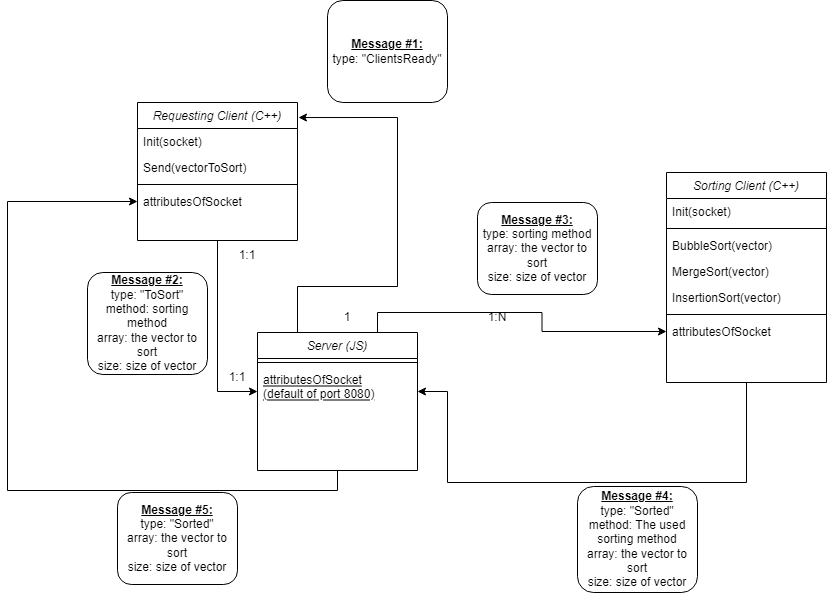

The diagram above was exported from draw.io. Its source (the exported page's mxGraphModel, read from the mxfile embedded in the PNG):
<mxGraphModel dx="961" dy="1741" grid="1" gridSize="10" guides="1" tooltips="1" connect="1" arrows="1" fold="1" page="1" pageScale="1" pageWidth="827" pageHeight="1169" math="0" shadow="0">
  <root>
    <mxCell id="WIyWlLk6GJQsqaUBKTNV-0" />
    <mxCell id="WIyWlLk6GJQsqaUBKTNV-1" parent="WIyWlLk6GJQsqaUBKTNV-0" />
    <mxCell id="OSSWSzCd554yq4ByxB3Y-5" style="edgeStyle=orthogonalEdgeStyle;rounded=0;orthogonalLoop=1;jettySize=auto;html=1;exitX=0.5;exitY=1;exitDx=0;exitDy=0;entryX=0;entryY=0.5;entryDx=0;entryDy=0;" parent="WIyWlLk6GJQsqaUBKTNV-1" source="zkfFHV4jXpPFQw0GAbJ--0" target="zkfFHV4jXpPFQw0GAbJ--10" edge="1">
      <mxGeometry relative="1" as="geometry" />
    </mxCell>
    <mxCell id="zkfFHV4jXpPFQw0GAbJ--0" value="Requesting Client (C++)" style="swimlane;fontStyle=2;align=center;verticalAlign=top;childLayout=stackLayout;horizontal=1;startSize=26;horizontalStack=0;resizeParent=1;resizeLast=0;collapsible=1;marginBottom=0;rounded=0;shadow=0;strokeWidth=1;" parent="WIyWlLk6GJQsqaUBKTNV-1" vertex="1">
      <mxGeometry x="190" y="80" width="160" height="138" as="geometry">
        <mxRectangle x="230" y="140" width="160" height="26" as="alternateBounds" />
      </mxGeometry>
    </mxCell>
    <mxCell id="zkfFHV4jXpPFQw0GAbJ--1" value="Init(socket)" style="text;align=left;verticalAlign=top;spacingLeft=4;spacingRight=4;overflow=hidden;rotatable=0;points=[[0,0.5],[1,0.5]];portConstraint=eastwest;" parent="zkfFHV4jXpPFQw0GAbJ--0" vertex="1">
      <mxGeometry y="26" width="160" height="26" as="geometry" />
    </mxCell>
    <mxCell id="zkfFHV4jXpPFQw0GAbJ--2" value="Send(vectorToSort)&#10;" style="text;align=left;verticalAlign=top;spacingLeft=4;spacingRight=4;overflow=hidden;rotatable=0;points=[[0,0.5],[1,0.5]];portConstraint=eastwest;rounded=0;shadow=0;html=0;" parent="zkfFHV4jXpPFQw0GAbJ--0" vertex="1">
      <mxGeometry y="52" width="160" height="26" as="geometry" />
    </mxCell>
    <mxCell id="zkfFHV4jXpPFQw0GAbJ--4" value="" style="line;html=1;strokeWidth=1;align=left;verticalAlign=middle;spacingTop=-1;spacingLeft=3;spacingRight=3;rotatable=0;labelPosition=right;points=[];portConstraint=eastwest;" parent="zkfFHV4jXpPFQw0GAbJ--0" vertex="1">
      <mxGeometry y="78" width="160" height="8" as="geometry" />
    </mxCell>
    <mxCell id="zkfFHV4jXpPFQw0GAbJ--5" value="attributesOfSocket" style="text;align=left;verticalAlign=top;spacingLeft=4;spacingRight=4;overflow=hidden;rotatable=0;points=[[0,0.5],[1,0.5]];portConstraint=eastwest;" parent="zkfFHV4jXpPFQw0GAbJ--0" vertex="1">
      <mxGeometry y="86" width="160" height="26" as="geometry" />
    </mxCell>
    <mxCell id="OSSWSzCd554yq4ByxB3Y-8" style="edgeStyle=orthogonalEdgeStyle;rounded=0;orthogonalLoop=1;jettySize=auto;html=1;exitX=0.75;exitY=0;exitDx=0;exitDy=0;entryX=0;entryY=0.5;entryDx=0;entryDy=0;" parent="WIyWlLk6GJQsqaUBKTNV-1" source="zkfFHV4jXpPFQw0GAbJ--6" target="OSSWSzCd554yq4ByxB3Y-3" edge="1">
      <mxGeometry relative="1" as="geometry" />
    </mxCell>
    <mxCell id="OSSWSzCd554yq4ByxB3Y-15" style="edgeStyle=orthogonalEdgeStyle;rounded=0;orthogonalLoop=1;jettySize=auto;html=1;exitX=0.5;exitY=1;exitDx=0;exitDy=0;entryX=0;entryY=0.5;entryDx=0;entryDy=0;" parent="WIyWlLk6GJQsqaUBKTNV-1" source="zkfFHV4jXpPFQw0GAbJ--6" target="zkfFHV4jXpPFQw0GAbJ--5" edge="1">
      <mxGeometry relative="1" as="geometry">
        <Array as="points">
          <mxPoint x="390" y="468" />
          <mxPoint x="60" y="468" />
          <mxPoint x="60" y="179" />
        </Array>
      </mxGeometry>
    </mxCell>
    <mxCell id="yPaYF-cYWogDws6pTLt2-1" style="edgeStyle=orthogonalEdgeStyle;rounded=0;orthogonalLoop=1;jettySize=auto;html=1;exitX=0.25;exitY=0;exitDx=0;exitDy=0;entryX=1.006;entryY=0.109;entryDx=0;entryDy=0;entryPerimeter=0;" parent="WIyWlLk6GJQsqaUBKTNV-1" source="zkfFHV4jXpPFQw0GAbJ--6" target="zkfFHV4jXpPFQw0GAbJ--0" edge="1">
      <mxGeometry relative="1" as="geometry">
        <Array as="points">
          <mxPoint x="350" y="264" />
          <mxPoint x="450" y="264" />
          <mxPoint x="450" y="95" />
        </Array>
      </mxGeometry>
    </mxCell>
    <mxCell id="zkfFHV4jXpPFQw0GAbJ--6" value="Server (JS)" style="swimlane;fontStyle=2;align=center;verticalAlign=top;childLayout=stackLayout;horizontal=1;startSize=26;horizontalStack=0;resizeParent=1;resizeLast=0;collapsible=1;marginBottom=0;rounded=0;shadow=0;strokeWidth=1;" parent="WIyWlLk6GJQsqaUBKTNV-1" vertex="1">
      <mxGeometry x="310" y="310" width="160" height="138" as="geometry">
        <mxRectangle x="130" y="380" width="160" height="26" as="alternateBounds" />
      </mxGeometry>
    </mxCell>
    <mxCell id="zkfFHV4jXpPFQw0GAbJ--9" value="" style="line;html=1;strokeWidth=1;align=left;verticalAlign=middle;spacingTop=-1;spacingLeft=3;spacingRight=3;rotatable=0;labelPosition=right;points=[];portConstraint=eastwest;" parent="zkfFHV4jXpPFQw0GAbJ--6" vertex="1">
      <mxGeometry y="26" width="160" height="8" as="geometry" />
    </mxCell>
    <mxCell id="zkfFHV4jXpPFQw0GAbJ--10" value="attributesOfSocket &#10;(default of port 8080)" style="text;align=left;verticalAlign=top;spacingLeft=4;spacingRight=4;overflow=hidden;rotatable=0;points=[[0,0.5],[1,0.5]];portConstraint=eastwest;fontStyle=4" parent="zkfFHV4jXpPFQw0GAbJ--6" vertex="1">
      <mxGeometry y="34" width="160" height="50" as="geometry" />
    </mxCell>
    <mxCell id="OSSWSzCd554yq4ByxB3Y-13" style="edgeStyle=orthogonalEdgeStyle;rounded=0;orthogonalLoop=1;jettySize=auto;html=1;exitX=0.5;exitY=1;exitDx=0;exitDy=0;entryX=1;entryY=0.5;entryDx=0;entryDy=0;" parent="WIyWlLk6GJQsqaUBKTNV-1" source="zkfFHV4jXpPFQw0GAbJ--17" target="zkfFHV4jXpPFQw0GAbJ--10" edge="1">
      <mxGeometry relative="1" as="geometry">
        <Array as="points">
          <mxPoint x="799" y="460" />
          <mxPoint x="500" y="460" />
          <mxPoint x="500" y="369" />
        </Array>
      </mxGeometry>
    </mxCell>
    <mxCell id="zkfFHV4jXpPFQw0GAbJ--17" value="Sorting Client (C++)" style="swimlane;fontStyle=2;align=center;verticalAlign=top;childLayout=stackLayout;horizontal=1;startSize=26;horizontalStack=0;resizeParent=1;resizeLast=0;collapsible=1;marginBottom=0;rounded=0;shadow=0;strokeWidth=1;" parent="WIyWlLk6GJQsqaUBKTNV-1" vertex="1">
      <mxGeometry x="719" y="150" width="160" height="210" as="geometry">
        <mxRectangle x="550" y="140" width="160" height="26" as="alternateBounds" />
      </mxGeometry>
    </mxCell>
    <mxCell id="zkfFHV4jXpPFQw0GAbJ--18" value="Init(socket)" style="text;align=left;verticalAlign=top;spacingLeft=4;spacingRight=4;overflow=hidden;rotatable=0;points=[[0,0.5],[1,0.5]];portConstraint=eastwest;" parent="zkfFHV4jXpPFQw0GAbJ--17" vertex="1">
      <mxGeometry y="26" width="160" height="26" as="geometry" />
    </mxCell>
    <mxCell id="zkfFHV4jXpPFQw0GAbJ--23" value="" style="line;html=1;strokeWidth=1;align=left;verticalAlign=middle;spacingTop=-1;spacingLeft=3;spacingRight=3;rotatable=0;labelPosition=right;points=[];portConstraint=eastwest;" parent="zkfFHV4jXpPFQw0GAbJ--17" vertex="1">
      <mxGeometry y="52" width="160" height="8" as="geometry" />
    </mxCell>
    <mxCell id="zkfFHV4jXpPFQw0GAbJ--24" value="BubbleSort(vector)" style="text;align=left;verticalAlign=top;spacingLeft=4;spacingRight=4;overflow=hidden;rotatable=0;points=[[0,0.5],[1,0.5]];portConstraint=eastwest;" parent="zkfFHV4jXpPFQw0GAbJ--17" vertex="1">
      <mxGeometry y="60" width="160" height="26" as="geometry" />
    </mxCell>
    <mxCell id="zkfFHV4jXpPFQw0GAbJ--25" value="MergeSort(vector)" style="text;align=left;verticalAlign=top;spacingLeft=4;spacingRight=4;overflow=hidden;rotatable=0;points=[[0,0.5],[1,0.5]];portConstraint=eastwest;" parent="zkfFHV4jXpPFQw0GAbJ--17" vertex="1">
      <mxGeometry y="86" width="160" height="26" as="geometry" />
    </mxCell>
    <mxCell id="OSSWSzCd554yq4ByxB3Y-0" value="InsertionSort(vector)" style="text;align=left;verticalAlign=top;spacingLeft=4;spacingRight=4;overflow=hidden;rotatable=0;points=[[0,0.5],[1,0.5]];portConstraint=eastwest;" parent="zkfFHV4jXpPFQw0GAbJ--17" vertex="1">
      <mxGeometry y="112" width="160" height="26" as="geometry" />
    </mxCell>
    <mxCell id="OSSWSzCd554yq4ByxB3Y-2" value="" style="line;html=1;strokeWidth=1;align=left;verticalAlign=middle;spacingTop=-1;spacingLeft=3;spacingRight=3;rotatable=0;labelPosition=right;points=[];portConstraint=eastwest;" parent="zkfFHV4jXpPFQw0GAbJ--17" vertex="1">
      <mxGeometry y="138" width="160" height="8" as="geometry" />
    </mxCell>
    <mxCell id="OSSWSzCd554yq4ByxB3Y-3" value="attributesOfSocket" style="text;align=left;verticalAlign=top;spacingLeft=4;spacingRight=4;overflow=hidden;rotatable=0;points=[[0,0.5],[1,0.5]];portConstraint=eastwest;" parent="zkfFHV4jXpPFQw0GAbJ--17" vertex="1">
      <mxGeometry y="146" width="160" height="26" as="geometry" />
    </mxCell>
    <mxCell id="OSSWSzCd554yq4ByxB3Y-6" value="&lt;b&gt;&lt;u&gt;Message #2:&lt;/u&gt;&lt;/b&gt;&lt;br&gt;type: &quot;ToSort&quot;&lt;br&gt;method: sorting method&lt;br&gt;array: the vector to sort&lt;br&gt;size: size of vector" style="rounded=1;whiteSpace=wrap;html=1;" parent="WIyWlLk6GJQsqaUBKTNV-1" vertex="1">
      <mxGeometry x="140" y="250" width="120" height="102" as="geometry" />
    </mxCell>
    <mxCell id="OSSWSzCd554yq4ByxB3Y-7" value="&lt;b&gt;&lt;u&gt;Message #3:&lt;/u&gt;&lt;/b&gt;&lt;br&gt;type: sorting method&lt;br&gt;array: the vector to sort&lt;br&gt;size: size of vector" style="rounded=1;whiteSpace=wrap;html=1;" parent="WIyWlLk6GJQsqaUBKTNV-1" vertex="1">
      <mxGeometry x="530" y="180" width="120" height="92" as="geometry" />
    </mxCell>
    <mxCell id="OSSWSzCd554yq4ByxB3Y-9" value="1:N" style="text;html=1;strokeColor=none;fillColor=none;align=center;verticalAlign=middle;whiteSpace=wrap;rounded=0;" parent="WIyWlLk6GJQsqaUBKTNV-1" vertex="1">
      <mxGeometry x="520" y="280" width="60" height="30" as="geometry" />
    </mxCell>
    <mxCell id="OSSWSzCd554yq4ByxB3Y-10" value="1" style="text;html=1;strokeColor=none;fillColor=none;align=center;verticalAlign=middle;whiteSpace=wrap;rounded=0;" parent="WIyWlLk6GJQsqaUBKTNV-1" vertex="1">
      <mxGeometry x="370" y="280" width="60" height="30" as="geometry" />
    </mxCell>
    <mxCell id="OSSWSzCd554yq4ByxB3Y-11" value="1:1" style="text;html=1;strokeColor=none;fillColor=none;align=center;verticalAlign=middle;whiteSpace=wrap;rounded=0;" parent="WIyWlLk6GJQsqaUBKTNV-1" vertex="1">
      <mxGeometry x="270" y="218" width="60" height="30" as="geometry" />
    </mxCell>
    <mxCell id="OSSWSzCd554yq4ByxB3Y-12" value="1:1" style="text;html=1;strokeColor=none;fillColor=none;align=center;verticalAlign=middle;whiteSpace=wrap;rounded=0;" parent="WIyWlLk6GJQsqaUBKTNV-1" vertex="1">
      <mxGeometry x="260" y="340" width="60" height="30" as="geometry" />
    </mxCell>
    <mxCell id="OSSWSzCd554yq4ByxB3Y-14" value="&lt;b&gt;&lt;u&gt;Message #4:&lt;/u&gt;&lt;/b&gt;&lt;br&gt;type: &quot;Sorted&quot;&lt;br&gt;method: The used sorting method&lt;br&gt;array: the vector to sort&lt;br&gt;size: size of vector" style="rounded=1;whiteSpace=wrap;html=1;" parent="WIyWlLk6GJQsqaUBKTNV-1" vertex="1">
      <mxGeometry x="630" y="464" width="120" height="106" as="geometry" />
    </mxCell>
    <mxCell id="OSSWSzCd554yq4ByxB3Y-16" value="&lt;b&gt;&lt;u&gt;Message #5:&lt;/u&gt;&lt;/b&gt;&lt;br&gt;type: &quot;Sorted&quot;&lt;br&gt;array: the vector to sort&lt;br&gt;size: size of vector" style="rounded=1;whiteSpace=wrap;html=1;" parent="WIyWlLk6GJQsqaUBKTNV-1" vertex="1">
      <mxGeometry x="170" y="470" width="120" height="92" as="geometry" />
    </mxCell>
    <mxCell id="yPaYF-cYWogDws6pTLt2-2" value="&lt;b&gt;&lt;u&gt;Message #1:&lt;/u&gt;&lt;/b&gt;&lt;br&gt;type: &quot;ClientsReady&quot;&lt;br&gt;" style="rounded=1;whiteSpace=wrap;html=1;" parent="WIyWlLk6GJQsqaUBKTNV-1" vertex="1">
      <mxGeometry x="380" y="-22" width="120" height="102" as="geometry" />
    </mxCell>
  </root>
</mxGraphModel>